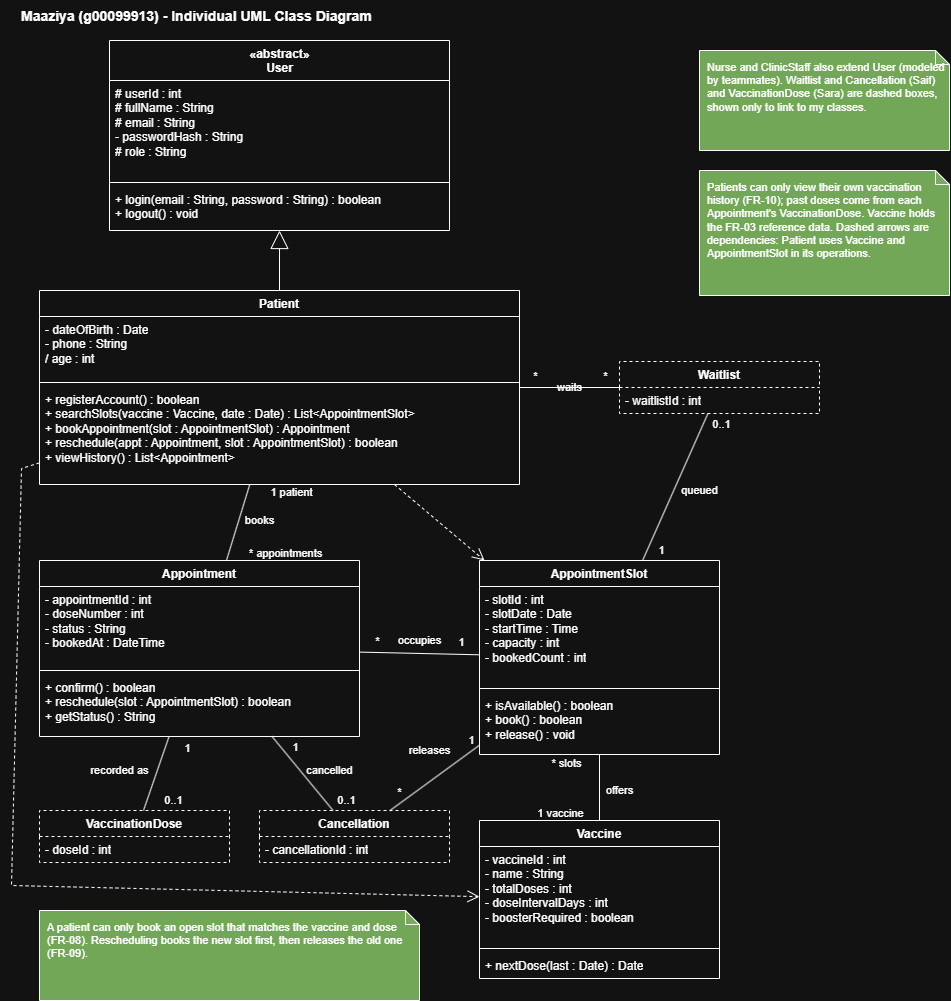

The diagram above was exported from draw.io. Its source (the exported page's mxGraphModel, read from the mxfile embedded in the PNG):
<mxGraphModel dx="1907" dy="1041" grid="1" gridSize="10" guides="1" tooltips="1" connect="1" arrows="1" fold="1" page="1" pageScale="1" pageWidth="1000" pageHeight="1100" math="0" shadow="0">
  <root>
    <mxCell id="0" />
    <mxCell id="1" parent="0" />
    <mxCell id="title" parent="1" style="text;html=0;align=left;verticalAlign=middle;fontSize=14;fontStyle=1;" value="Maaziya (g00099913) - Individual UML Class Diagram" vertex="1">
      <mxGeometry height="30" width="560" x="20" y="10" as="geometry" />
    </mxCell>
    <mxCell id="user" parent="1" style="swimlane;fontStyle=1;align=center;verticalAlign=top;childLayout=stackLayout;horizontal=1;startSize=40;horizontalStack=0;resizeParent=1;resizeParentMax=0;resizeLast=0;collapsible=0;marginBottom=0;html=1;" value="«abstract»&lt;br&gt;User" vertex="1">
      <mxGeometry height="190" width="340" x="110" y="50" as="geometry" />
    </mxCell>
    <mxCell id="user-a" parent="user" style="text;strokeColor=none;fillColor=none;align=left;verticalAlign=top;spacingLeft=4;spacingRight=4;overflow=hidden;rotatable=0;points=[[0,0.5],[1,0.5]];portConstraint=eastwest;whiteSpace=wrap;" value="# userId : int&#10;# fullName : String&#10;# email : String&#10;- passwordHash : String&#10;# role : String" vertex="1">
      <mxGeometry height="98" width="340" y="40" as="geometry" />
    </mxCell>
    <mxCell id="user-l" parent="user" style="line;strokeWidth=1;fillColor=none;align=left;verticalAlign=middle;spacingTop=-1;rotatable=0;labelPosition=right;points=[];portConstraint=eastwest;" value="" vertex="1">
      <mxGeometry height="8" width="340" y="138" as="geometry" />
    </mxCell>
    <mxCell id="user-m" parent="user" style="text;strokeColor=none;fillColor=none;align=left;verticalAlign=top;spacingLeft=4;spacingRight=4;overflow=hidden;rotatable=0;points=[[0,0.5],[1,0.5]];portConstraint=eastwest;whiteSpace=wrap;" value="+ login(email : String, password : String) : boolean&#10;+ logout() : void" vertex="1">
      <mxGeometry height="44" width="340" y="146" as="geometry" />
    </mxCell>
    <mxCell id="patient" parent="1" style="swimlane;fontStyle=1;align=center;verticalAlign=top;childLayout=stackLayout;horizontal=1;startSize=26;horizontalStack=0;resizeParent=1;resizeParentMax=0;resizeLast=0;collapsible=0;marginBottom=0;" value="Patient" vertex="1">
      <mxGeometry height="194" width="480" x="40" y="300" as="geometry" />
    </mxCell>
    <mxCell id="patient-a" parent="patient" style="text;strokeColor=none;fillColor=none;align=left;verticalAlign=top;spacingLeft=4;spacingRight=4;overflow=hidden;rotatable=0;points=[[0,0.5],[1,0.5]];portConstraint=eastwest;whiteSpace=wrap;" value="- dateOfBirth : Date&#10;- phone : String&#10;/ age : int" vertex="1">
      <mxGeometry height="62" width="480" y="26" as="geometry" />
    </mxCell>
    <mxCell id="patient-l" parent="patient" style="line;strokeWidth=1;fillColor=none;align=left;verticalAlign=middle;spacingTop=-1;rotatable=0;labelPosition=right;points=[];portConstraint=eastwest;" value="" vertex="1">
      <mxGeometry height="8" width="480" y="88" as="geometry" />
    </mxCell>
    <mxCell id="patient-m" parent="patient" style="text;strokeColor=none;fillColor=none;align=left;verticalAlign=top;spacingLeft=4;spacingRight=4;overflow=hidden;rotatable=0;points=[[0,0.5],[1,0.5]];portConstraint=eastwest;whiteSpace=wrap;" value="+ registerAccount() : boolean&#10;+ searchSlots(vaccine : Vaccine, date : Date) : List&lt;AppointmentSlot&gt;&#10;+ bookAppointment(slot : AppointmentSlot) : Appointment&#10;+ reschedule(appt : Appointment, slot : AppointmentSlot) : boolean&#10;+ viewHistory() : List&lt;Appointment&gt;" vertex="1">
      <mxGeometry height="98" width="480" y="96" as="geometry" />
    </mxCell>
    <mxCell id="appointment" parent="1" style="swimlane;fontStyle=1;align=center;verticalAlign=top;childLayout=stackLayout;horizontal=1;startSize=26;horizontalStack=0;resizeParent=1;resizeParentMax=0;resizeLast=0;collapsible=0;marginBottom=0;" value="Appointment" vertex="1">
      <mxGeometry height="176" width="320" x="40" y="570" as="geometry" />
    </mxCell>
    <mxCell id="appointment-a" parent="appointment" style="text;strokeColor=none;fillColor=none;align=left;verticalAlign=top;spacingLeft=4;spacingRight=4;overflow=hidden;rotatable=0;points=[[0,0.5],[1,0.5]];portConstraint=eastwest;whiteSpace=wrap;" value="- appointmentId : int&#10;- doseNumber : int&#10;- status : String&#10;- bookedAt : DateTime" vertex="1">
      <mxGeometry height="80" width="320" y="26" as="geometry" />
    </mxCell>
    <mxCell id="appointment-l" parent="appointment" style="line;strokeWidth=1;fillColor=none;align=left;verticalAlign=middle;spacingTop=-1;rotatable=0;labelPosition=right;points=[];portConstraint=eastwest;" value="" vertex="1">
      <mxGeometry height="8" width="320" y="106" as="geometry" />
    </mxCell>
    <mxCell id="appointment-m" parent="appointment" style="text;strokeColor=none;fillColor=none;align=left;verticalAlign=top;spacingLeft=4;spacingRight=4;overflow=hidden;rotatable=0;points=[[0,0.5],[1,0.5]];portConstraint=eastwest;whiteSpace=wrap;" value="+ confirm() : boolean&#10;+ reschedule(slot : AppointmentSlot) : boolean&#10;+ getStatus() : String" vertex="1">
      <mxGeometry height="62" width="320" y="114" as="geometry" />
    </mxCell>
    <mxCell id="slot" parent="1" style="swimlane;fontStyle=1;align=center;verticalAlign=top;childLayout=stackLayout;horizontal=1;startSize=26;horizontalStack=0;resizeParent=1;resizeParentMax=0;resizeLast=0;collapsible=0;marginBottom=0;" value="AppointmentSlot" vertex="1">
      <mxGeometry height="194" width="240" x="480" y="570" as="geometry" />
    </mxCell>
    <mxCell id="slot-a" parent="slot" style="text;strokeColor=none;fillColor=none;align=left;verticalAlign=top;spacingLeft=4;spacingRight=4;overflow=hidden;rotatable=0;points=[[0,0.5],[1,0.5]];portConstraint=eastwest;whiteSpace=wrap;" value="- slotId : int&#10;- slotDate : Date&#10;- startTime : Time&#10;- capacity : int&#10;- bookedCount : int" vertex="1">
      <mxGeometry height="98" width="240" y="26" as="geometry" />
    </mxCell>
    <mxCell id="slot-l" parent="slot" style="line;strokeWidth=1;fillColor=none;align=left;verticalAlign=middle;spacingTop=-1;rotatable=0;labelPosition=right;points=[];portConstraint=eastwest;" value="" vertex="1">
      <mxGeometry height="8" width="240" y="124" as="geometry" />
    </mxCell>
    <mxCell id="slot-m" parent="slot" style="text;strokeColor=none;fillColor=none;align=left;verticalAlign=top;spacingLeft=4;spacingRight=4;overflow=hidden;rotatable=0;points=[[0,0.5],[1,0.5]];portConstraint=eastwest;whiteSpace=wrap;" value="+ isAvailable() : boolean&#10;+ book() : boolean&#10;+ release() : void" vertex="1">
      <mxGeometry height="62" width="240" y="132" as="geometry" />
    </mxCell>
    <mxCell id="vaccine" parent="1" style="swimlane;fontStyle=1;align=center;verticalAlign=top;childLayout=stackLayout;horizontal=1;startSize=26;horizontalStack=0;resizeParent=1;resizeParentMax=0;resizeLast=0;collapsible=0;marginBottom=0;" value="Vaccine" vertex="1">
      <mxGeometry height="158" width="240" x="480" y="830" as="geometry" />
    </mxCell>
    <mxCell id="vaccine-a" parent="vaccine" style="text;strokeColor=none;fillColor=none;align=left;verticalAlign=top;spacingLeft=4;spacingRight=4;overflow=hidden;rotatable=0;points=[[0,0.5],[1,0.5]];portConstraint=eastwest;whiteSpace=wrap;" value="- vaccineId : int&#10;- name : String&#10;- totalDoses : int&#10;- doseIntervalDays : int&#10;- boosterRequired : boolean" vertex="1">
      <mxGeometry height="98" width="240" y="26" as="geometry" />
    </mxCell>
    <mxCell id="vaccine-l" parent="vaccine" style="line;strokeWidth=1;fillColor=none;align=left;verticalAlign=middle;spacingTop=-1;rotatable=0;labelPosition=right;points=[];portConstraint=eastwest;" value="" vertex="1">
      <mxGeometry height="8" width="240" y="124" as="geometry" />
    </mxCell>
    <mxCell id="vaccine-m" parent="vaccine" style="text;strokeColor=none;fillColor=none;align=left;verticalAlign=top;spacingLeft=4;spacingRight=4;overflow=hidden;rotatable=0;points=[[0,0.5],[1,0.5]];portConstraint=eastwest;whiteSpace=wrap;" value="+ nextDose(last : Date) : Date" vertex="1">
      <mxGeometry height="26" width="240" y="132" as="geometry" />
    </mxCell>
    <mxCell id="waitlist" parent="1" style="swimlane;fontStyle=1;align=center;verticalAlign=top;childLayout=stackLayout;horizontal=1;startSize=26;horizontalStack=0;resizeParent=1;resizeParentMax=0;resizeLast=0;collapsible=0;marginBottom=0;dashed=1;" value="Waitlist" vertex="1">
      <mxGeometry height="52" width="200" x="620" y="371" as="geometry" />
    </mxCell>
    <mxCell id="waitlist-a" parent="waitlist" style="text;strokeColor=none;fillColor=none;align=left;verticalAlign=top;spacingLeft=4;spacingRight=4;overflow=hidden;rotatable=0;points=[[0,0.5],[1,0.5]];portConstraint=eastwest;whiteSpace=wrap;" value="- waitlistId : int" vertex="1">
      <mxGeometry height="26" width="200" y="26" as="geometry" />
    </mxCell>
    <mxCell id="cancellation" parent="1" style="swimlane;fontStyle=1;align=center;verticalAlign=top;childLayout=stackLayout;horizontal=1;startSize=26;horizontalStack=0;resizeParent=1;resizeParentMax=0;resizeLast=0;collapsible=0;marginBottom=0;dashed=1;" value="Cancellation" vertex="1">
      <mxGeometry height="52" width="190" x="260" y="820" as="geometry" />
    </mxCell>
    <mxCell id="cancellation-a" parent="cancellation" style="text;strokeColor=none;fillColor=none;align=left;verticalAlign=top;spacingLeft=4;spacingRight=4;overflow=hidden;rotatable=0;points=[[0,0.5],[1,0.5]];portConstraint=eastwest;whiteSpace=wrap;" value="- cancellationId : int" vertex="1">
      <mxGeometry height="26" width="190" y="26" as="geometry" />
    </mxCell>
    <mxCell id="dose" parent="1" style="swimlane;fontStyle=1;align=center;verticalAlign=top;childLayout=stackLayout;horizontal=1;startSize=26;horizontalStack=0;resizeParent=1;resizeParentMax=0;resizeLast=0;collapsible=0;marginBottom=0;dashed=1;" value="VaccinationDose" vertex="1">
      <mxGeometry height="52" width="190" x="40" y="820" as="geometry" />
    </mxCell>
    <mxCell id="dose-a" parent="dose" style="text;strokeColor=none;fillColor=none;align=left;verticalAlign=top;spacingLeft=4;spacingRight=4;overflow=hidden;rotatable=0;points=[[0,0.5],[1,0.5]];portConstraint=eastwest;whiteSpace=wrap;" value="- doseId : int" vertex="1">
      <mxGeometry height="26" width="190" y="26" as="geometry" />
    </mxCell>
    <mxCell id="e-inherit" edge="1" parent="1" source="patient" style="endArrow=block;endSize=16;endFill=0;html=1;rounded=0;" target="user" value="">
      <mxGeometry relative="1" as="geometry" />
    </mxCell>
    <mxCell id="e-books" edge="1" parent="1" source="patient" style="endArrow=none;html=1;rounded=0;labelBackgroundColor=none;" target="appointment" value="books">
      <mxGeometry relative="1" x="-0.2057" y="20" as="geometry">
        <mxPoint as="offset" />
      </mxGeometry>
    </mxCell>
    <mxCell id="e-books-s" connectable="0" parent="e-books" style="edgeLabel;html=1;align=center;verticalAlign=middle;resizable=0;points=[];labelBackgroundColor=none;" value="1 patient" vertex="1">
      <mxGeometry relative="1" x="-0.8" as="geometry">
        <mxPoint x="44" as="offset" />
      </mxGeometry>
    </mxCell>
    <mxCell id="e-books-t" connectable="0" parent="e-books" style="edgeLabel;html=1;align=center;verticalAlign=middle;resizable=0;points=[];labelBackgroundColor=none;" value="* appointments" vertex="1">
      <mxGeometry relative="1" x="0.8" as="geometry">
        <mxPoint x="56" as="offset" />
      </mxGeometry>
    </mxCell>
    <mxCell id="e-occupies" edge="1" parent="1" source="appointment" style="endArrow=none;html=1;rounded=0;labelBackgroundColor=none;" target="slot" value="occupies">
      <mxGeometry relative="1" x="-0.0049" y="13" as="geometry">
        <mxPoint as="offset" />
      </mxGeometry>
    </mxCell>
    <mxCell id="e-occupies-s" connectable="0" parent="e-occupies" style="edgeLabel;html=1;align=center;verticalAlign=middle;resizable=0;points=[];labelBackgroundColor=none;" value="*" vertex="1">
      <mxGeometry relative="1" x="-0.7" as="geometry">
        <mxPoint y="-12" as="offset" />
      </mxGeometry>
    </mxCell>
    <mxCell id="e-occupies-t" connectable="0" parent="e-occupies" style="edgeLabel;html=1;align=center;verticalAlign=middle;resizable=0;points=[];labelBackgroundColor=none;" value="1" vertex="1">
      <mxGeometry relative="1" x="0.7" as="geometry">
        <mxPoint y="-12" as="offset" />
      </mxGeometry>
    </mxCell>
    <mxCell id="e-offers" edge="1" parent="1" source="slot" style="endArrow=none;html=1;rounded=0;labelBackgroundColor=none;" target="vaccine" value="offers">
      <mxGeometry relative="1" x="0.0909" y="20" as="geometry">
        <mxPoint as="offset" />
      </mxGeometry>
    </mxCell>
    <mxCell id="e-offers-s" connectable="0" parent="e-offers" style="edgeLabel;html=1;align=center;verticalAlign=middle;resizable=0;points=[];labelBackgroundColor=none;" value="* slots" vertex="1">
      <mxGeometry relative="1" x="-0.75" as="geometry">
        <mxPoint x="-34" as="offset" />
      </mxGeometry>
    </mxCell>
    <mxCell id="e-offers-t" connectable="0" parent="e-offers" style="edgeLabel;html=1;align=center;verticalAlign=middle;resizable=0;points=[];labelBackgroundColor=none;" value="1 vaccine" vertex="1">
      <mxGeometry relative="1" x="0.75" as="geometry">
        <mxPoint x="-40" as="offset" />
      </mxGeometry>
    </mxCell>
    <mxCell id="e-waits" edge="1" parent="1" source="patient" style="endArrow=none;html=1;rounded=0;labelBackgroundColor=none;" target="waitlist" value="waits">
      <mxGeometry relative="1" as="geometry" />
    </mxCell>
    <mxCell id="e-waits-s" connectable="0" parent="e-waits" style="edgeLabel;html=1;align=center;verticalAlign=middle;resizable=0;points=[];labelBackgroundColor=none;" value="*" vertex="1">
      <mxGeometry relative="1" x="-0.7" as="geometry">
        <mxPoint y="-12" as="offset" />
      </mxGeometry>
    </mxCell>
    <mxCell id="e-waits-t" connectable="0" parent="e-waits" style="edgeLabel;html=1;align=center;verticalAlign=middle;resizable=0;points=[];labelBackgroundColor=none;" value="*" vertex="1">
      <mxGeometry relative="1" x="0.7" as="geometry">
        <mxPoint y="-12" as="offset" />
      </mxGeometry>
    </mxCell>
    <mxCell id="e-queued" edge="1" parent="1" source="waitlist" style="endArrow=none;html=1;rounded=0;labelBackgroundColor=none;" target="slot" value="queued">
      <mxGeometry relative="1" x="-0.0825" y="24" as="geometry">
        <mxPoint as="offset" />
      </mxGeometry>
    </mxCell>
    <mxCell id="e-queued-s" connectable="0" parent="e-queued" style="edgeLabel;html=1;align=center;verticalAlign=middle;resizable=0;points=[];labelBackgroundColor=none;" value="0..1" vertex="1">
      <mxGeometry relative="1" x="-0.85" as="geometry">
        <mxPoint x="18" as="offset" />
      </mxGeometry>
    </mxCell>
    <mxCell id="e-queued-t" connectable="0" parent="e-queued" style="edgeLabel;html=1;align=center;verticalAlign=middle;resizable=0;points=[];labelBackgroundColor=none;" value="1" vertex="1">
      <mxGeometry relative="1" x="0.85" as="geometry">
        <mxPoint x="14" as="offset" />
      </mxGeometry>
    </mxCell>
    <mxCell id="e-cancelled" edge="1" parent="1" source="cancellation" style="endArrow=none;html=1;rounded=0;labelBackgroundColor=none;" target="appointment" value="cancelled">
      <mxGeometry relative="1" x="-0.3091" y="-23" as="geometry">
        <mxPoint as="offset" />
      </mxGeometry>
    </mxCell>
    <mxCell id="e-cancelled-s" connectable="0" parent="e-cancelled" style="edgeLabel;html=1;align=center;verticalAlign=middle;resizable=0;points=[];labelBackgroundColor=none;" value="0..1" vertex="1">
      <mxGeometry relative="1" x="-0.7" as="geometry">
        <mxPoint x="22" as="offset" />
      </mxGeometry>
    </mxCell>
    <mxCell id="e-cancelled-t" connectable="0" parent="e-cancelled" style="edgeLabel;html=1;align=center;verticalAlign=middle;resizable=0;points=[];labelBackgroundColor=none;" value="1" vertex="1">
      <mxGeometry relative="1" x="0.7" as="geometry">
        <mxPoint x="14" as="offset" />
      </mxGeometry>
    </mxCell>
    <mxCell id="e-dose" edge="1" parent="1" source="appointment" style="endArrow=none;html=1;rounded=0;labelBackgroundColor=none;" target="dose" value="recorded as">
      <mxGeometry relative="1" x="0.2346" y="-36" as="geometry">
        <mxPoint as="offset" />
      </mxGeometry>
    </mxCell>
    <mxCell id="e-dose-s" connectable="0" parent="e-dose" style="edgeLabel;html=1;align=center;verticalAlign=middle;resizable=0;points=[];labelBackgroundColor=none;" value="1" vertex="1">
      <mxGeometry relative="1" x="-0.7" as="geometry">
        <mxPoint x="22" as="offset" />
      </mxGeometry>
    </mxCell>
    <mxCell id="e-dose-t" connectable="0" parent="e-dose" style="edgeLabel;html=1;align=center;verticalAlign=middle;resizable=0;points=[];labelBackgroundColor=none;" value="0..1" vertex="1">
      <mxGeometry relative="1" x="0.7" as="geometry">
        <mxPoint x="26" as="offset" />
      </mxGeometry>
    </mxCell>
    <mxCell id="e-releases" edge="1" parent="1" source="cancellation" style="endArrow=none;html=1;rounded=0;labelBackgroundColor=none;" target="slot" value="releases">
      <mxGeometry relative="1" x="0.2141" y="25" as="geometry">
        <mxPoint as="offset" />
      </mxGeometry>
    </mxCell>
    <mxCell id="e-releases-s" connectable="0" parent="e-releases" style="edgeLabel;html=1;align=center;verticalAlign=middle;resizable=0;points=[];labelBackgroundColor=none;" value="*" vertex="1">
      <mxGeometry relative="1" x="-0.8" as="geometry">
        <mxPoint y="-12" as="offset" />
      </mxGeometry>
    </mxCell>
    <mxCell id="e-releases-t" connectable="0" parent="e-releases" style="edgeLabel;html=1;align=center;verticalAlign=middle;resizable=0;points=[];labelBackgroundColor=none;" value="1" vertex="1">
      <mxGeometry relative="1" x="0.8" as="geometry">
        <mxPoint y="-12" as="offset" />
      </mxGeometry>
    </mxCell>
    <mxCell id="d-slot" edge="1" parent="1" source="patient" style="endArrow=open;endSize=10;dashed=1;html=1;rounded=0;" target="slot" value="">
      <mxGeometry relative="1" as="geometry" />
    </mxCell>
    <mxCell id="d-vaccine" edge="1" parent="1" source="patient" style="endArrow=open;endSize=10;dashed=1;html=1;rounded=0;" target="vaccine" value="">
      <mxGeometry relative="1" as="geometry">
        <Array as="points">
          <mxPoint x="22" y="478" />
          <mxPoint x="12" y="895" />
        </Array>
      </mxGeometry>
    </mxCell>
    <mxCell id="n1" parent="1" style="shape=note;whiteSpace=wrap;html=0;backgroundOutline=1;darkOpacity=0.05;size=14;align=left;verticalAlign=top;spacingLeft=6;spacingTop=4;fontSize=11;fillColor=#3b7a1c;" value="Nurse and ClinicStaff also extend User (modeled by teammates). Waitlist and Cancellation (Saif) and VaccinationDose (Sara) are dashed boxes, shown only to link to my classes." vertex="1">
      <mxGeometry height="100" width="250" x="700" y="60" as="geometry" />
    </mxCell>
    <mxCell id="n2" parent="1" style="shape=note;whiteSpace=wrap;html=0;backgroundOutline=1;darkOpacity=0.05;size=14;align=left;verticalAlign=top;spacingLeft=6;spacingTop=4;fontSize=11;fillColor=#3b7a1c;" value="Patients can only view their own vaccination history (FR-10); past doses come from each Appointment's VaccinationDose. Vaccine holds the FR-03 reference data. Dashed arrows are dependencies: Patient uses Vaccine and AppointmentSlot in its operations." vertex="1">
      <mxGeometry height="125" width="250" x="700" y="180" as="geometry" />
    </mxCell>
    <mxCell id="n3" parent="1" style="shape=note;whiteSpace=wrap;html=0;backgroundOutline=1;darkOpacity=0.05;size=14;align=left;verticalAlign=top;spacingLeft=6;spacingTop=4;fontSize=11;fillColor=#3b7a1c;" value="A patient can only book an open slot that matches the vaccine and dose (FR-08). Rescheduling books the new slot first, then releases the old one (FR-09)." vertex="1">
      <mxGeometry height="90" width="380" x="40" y="920" as="geometry" />
    </mxCell>
  </root>
</mxGraphModel>